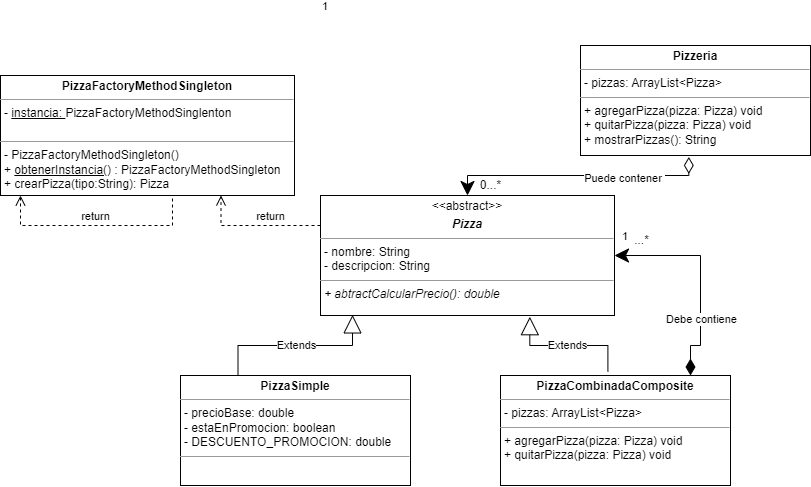

The diagram above was exported from draw.io. Its source (the exported page's mxGraphModel, read from the mxfile embedded in the PNG):
<mxGraphModel dx="1724" dy="1627" grid="1" gridSize="10" guides="1" tooltips="1" connect="1" arrows="1" fold="1" page="1" pageScale="1" pageWidth="827" pageHeight="1169" math="0" shadow="0">
  <root>
    <mxCell id="0" />
    <mxCell id="1" parent="0" />
    <mxCell id="sry-TSWaEeKLQByS2gLf-1" value="&lt;p style=&quot;margin:0px;margin-top:4px;text-align:center;&quot;&gt;&lt;b&gt;Pizzeria&lt;/b&gt;&lt;/p&gt;&lt;hr size=&quot;1&quot;&gt;&lt;p style=&quot;margin:0px;margin-left:4px;&quot;&gt;- pizzas: ArrayList&amp;lt;Pizza&amp;gt;&lt;/p&gt;&lt;hr size=&quot;1&quot;&gt;&lt;p style=&quot;margin:0px;margin-left:4px;&quot;&gt;+ agregarPizza(pizza: Pizza) void&lt;/p&gt;&lt;p style=&quot;margin:0px;margin-left:4px;&quot;&gt;+ quitarPizza(pizza: Pizza) void&lt;/p&gt;&lt;p style=&quot;margin:0px;margin-left:4px;&quot;&gt;+ mostrarPizzas(): String&lt;/p&gt;&lt;p style=&quot;margin:0px;margin-left:4px;&quot;&gt;&lt;br&gt;&lt;/p&gt;" style="verticalAlign=top;align=left;overflow=fill;fontSize=12;fontFamily=Helvetica;html=1;whiteSpace=wrap;" parent="1" vertex="1">
      <mxGeometry x="400" y="-10" width="230" height="110" as="geometry" />
    </mxCell>
    <mxCell id="sry-TSWaEeKLQByS2gLf-2" value="&lt;p style=&quot;margin:0px;margin-top:4px;text-align:center;&quot;&gt;&amp;lt;&amp;lt;abstract&amp;gt;&amp;gt;&lt;/p&gt;&lt;p style=&quot;margin:0px;margin-top:4px;text-align:center;&quot;&gt;&lt;b&gt;&lt;i&gt;Pizza&lt;/i&gt;&lt;/b&gt;&lt;/p&gt;&lt;hr size=&quot;1&quot;&gt;&lt;p style=&quot;margin:0px;margin-left:4px;&quot;&gt;- nombre: String&lt;/p&gt;&lt;p style=&quot;margin:0px;margin-left:4px;&quot;&gt;- descripcion: String&lt;/p&gt;&lt;hr size=&quot;1&quot;&gt;&lt;p style=&quot;margin:0px;margin-left:4px;&quot;&gt;&lt;i&gt;+ abtractCalcularPrecio(): double&lt;/i&gt;&lt;/p&gt;" style="verticalAlign=top;align=left;overflow=fill;fontSize=12;fontFamily=Helvetica;html=1;whiteSpace=wrap;" parent="1" vertex="1">
      <mxGeometry x="140" y="140" width="294" height="120" as="geometry" />
    </mxCell>
    <mxCell id="sry-TSWaEeKLQByS2gLf-3" value="&lt;p style=&quot;margin:0px;margin-top:4px;text-align:center;&quot;&gt;&lt;b&gt;PizzaSimple&lt;/b&gt;&lt;/p&gt;&lt;hr size=&quot;1&quot;&gt;&lt;p style=&quot;margin:0px;margin-left:4px;&quot;&gt;- precioBase: double&lt;/p&gt;&lt;p style=&quot;margin:0px;margin-left:4px;&quot;&gt;- estaEnPromocion: boolean&lt;/p&gt;&lt;p style=&quot;margin:0px;margin-left:4px;&quot;&gt;- DESCUENTO_PROMOCION: double&lt;/p&gt;&lt;hr size=&quot;1&quot;&gt;&lt;p style=&quot;margin:0px;margin-left:4px;&quot;&gt;&lt;br&gt;&lt;/p&gt;" style="verticalAlign=top;align=left;overflow=fill;fontSize=12;fontFamily=Helvetica;html=1;whiteSpace=wrap;" parent="1" vertex="1">
      <mxGeometry y="320" width="230" height="110" as="geometry" />
    </mxCell>
    <mxCell id="sry-TSWaEeKLQByS2gLf-4" value="&lt;p style=&quot;margin:0px;margin-top:4px;text-align:center;&quot;&gt;&lt;b&gt;PizzaCombinadaComposite&lt;/b&gt;&lt;/p&gt;&lt;hr size=&quot;1&quot;&gt;&lt;p style=&quot;margin:0px;margin-left:4px;&quot;&gt;- pizzas: ArrayList&amp;lt;Pizza&amp;gt;&lt;/p&gt;&lt;hr size=&quot;1&quot;&gt;&lt;p style=&quot;margin:0px;margin-left:4px;&quot;&gt;+ agregarPizza(pizza: Pizza) void&lt;/p&gt;&lt;p style=&quot;margin:0px;margin-left:4px;&quot;&gt;+ quitarPizza(pizza: Pizza) void&lt;/p&gt;&lt;p style=&quot;margin:0px;margin-left:4px;&quot;&gt;&lt;br&gt;&lt;/p&gt;" style="verticalAlign=top;align=left;overflow=fill;fontSize=12;fontFamily=Helvetica;html=1;whiteSpace=wrap;" parent="1" vertex="1">
      <mxGeometry x="320" y="320" width="230" height="110" as="geometry" />
    </mxCell>
    <mxCell id="sry-TSWaEeKLQByS2gLf-5" value="&lt;p style=&quot;margin:0px;margin-top:4px;text-align:center;&quot;&gt;&lt;b&gt;PizzaFactoryMethodSingleton&lt;/b&gt;&lt;/p&gt;&lt;hr size=&quot;1&quot;&gt;&lt;p style=&quot;margin:0px;margin-left:4px;&quot;&gt;- &lt;u&gt;instancia: &lt;/u&gt;PizzaFactoryMethodSinglenton&lt;/p&gt;&lt;p style=&quot;margin:0px;margin-left:4px;&quot;&gt;&lt;br&gt;&lt;/p&gt;&lt;hr size=&quot;1&quot;&gt;&lt;p style=&quot;margin:0px;margin-left:4px;&quot;&gt;- PizzaFactoryMethodSingleton()&lt;/p&gt;&lt;p style=&quot;margin:0px;margin-left:4px;&quot;&gt;+ &lt;u&gt;obtenerInstancia()&lt;/u&gt; : PizzaFactoryMethodSingleton&lt;/p&gt;&lt;p style=&quot;margin:0px;margin-left:4px;&quot;&gt;+ crearPizza(tipo:String): Pizza&lt;/p&gt;" style="verticalAlign=top;align=left;overflow=fill;fontSize=12;fontFamily=Helvetica;html=1;whiteSpace=wrap;" parent="1" vertex="1">
      <mxGeometry x="-180" y="20" width="294" height="120" as="geometry" />
    </mxCell>
    <mxCell id="sry-TSWaEeKLQByS2gLf-6" value="return" style="html=1;verticalAlign=bottom;endArrow=open;dashed=1;endSize=8;edgeStyle=elbowEdgeStyle;elbow=vertical;rounded=0;exitX=0.585;exitY=1.025;exitDx=0;exitDy=0;exitPerimeter=0;" parent="1" source="sry-TSWaEeKLQByS2gLf-5" target="sry-TSWaEeKLQByS2gLf-5" edge="1">
      <mxGeometry relative="1" as="geometry">
        <mxPoint x="220" y="220" as="sourcePoint" />
        <mxPoint x="-180" y="64" as="targetPoint" />
        <Array as="points">
          <mxPoint x="-160" y="170" />
          <mxPoint x="-90" y="170" />
          <mxPoint x="-180" y="170" />
          <mxPoint x="-20" y="160" />
          <mxPoint x="-190" y="120" />
          <mxPoint x="-140" y="160" />
          <mxPoint x="-230" y="140" />
          <mxPoint x="-150" y="240" />
          <mxPoint x="-140" y="170" />
        </Array>
      </mxGeometry>
    </mxCell>
    <mxCell id="sry-TSWaEeKLQByS2gLf-8" value="return" style="html=1;verticalAlign=bottom;endArrow=open;dashed=1;endSize=8;edgeStyle=elbowEdgeStyle;elbow=vertical;curved=0;rounded=0;entryX=0.75;entryY=1;entryDx=0;entryDy=0;exitX=0;exitY=0.5;exitDx=0;exitDy=0;" parent="1" source="sry-TSWaEeKLQByS2gLf-2" target="sry-TSWaEeKLQByS2gLf-5" edge="1">
      <mxGeometry relative="1" as="geometry">
        <mxPoint x="50" y="220" as="sourcePoint" />
        <mxPoint x="-30" y="220" as="targetPoint" />
        <Array as="points">
          <mxPoint x="60" y="170" />
        </Array>
      </mxGeometry>
    </mxCell>
    <mxCell id="sry-TSWaEeKLQByS2gLf-9" value="Extends" style="endArrow=block;endSize=16;endFill=0;html=1;rounded=0;exitX=0.25;exitY=0;exitDx=0;exitDy=0;entryX=0.109;entryY=0.995;entryDx=0;entryDy=0;entryPerimeter=0;edgeStyle=orthogonalEdgeStyle;" parent="1" source="sry-TSWaEeKLQByS2gLf-3" target="sry-TSWaEeKLQByS2gLf-2" edge="1">
      <mxGeometry width="160" relative="1" as="geometry">
        <mxPoint x="160" y="220" as="sourcePoint" />
        <mxPoint x="320" y="220" as="targetPoint" />
      </mxGeometry>
    </mxCell>
    <mxCell id="sry-TSWaEeKLQByS2gLf-10" value="Extends" style="endArrow=block;endSize=16;endFill=0;html=1;rounded=0;entryX=0.712;entryY=1.01;entryDx=0;entryDy=0;entryPerimeter=0;exitX=0.467;exitY=-0.037;exitDx=0;exitDy=0;exitPerimeter=0;edgeStyle=orthogonalEdgeStyle;" parent="1" source="sry-TSWaEeKLQByS2gLf-4" target="sry-TSWaEeKLQByS2gLf-2" edge="1">
      <mxGeometry width="160" relative="1" as="geometry">
        <mxPoint x="160" y="220" as="sourcePoint" />
        <mxPoint x="320" y="220" as="targetPoint" />
      </mxGeometry>
    </mxCell>
    <mxCell id="sry-TSWaEeKLQByS2gLf-11" value="1" style="endArrow=classic;html=1;endSize=12;startArrow=diamondThin;startSize=14;startFill=1;align=left;verticalAlign=bottom;rounded=0;endFill=1;entryX=1;entryY=0.5;entryDx=0;entryDy=0;edgeStyle=orthogonalEdgeStyle;" parent="1" source="sry-TSWaEeKLQByS2gLf-4" target="sry-TSWaEeKLQByS2gLf-2" edge="1">
      <mxGeometry x="0.9444" y="-10" relative="1" as="geometry">
        <mxPoint x="540" y="310" as="sourcePoint" />
        <mxPoint x="620" y="220" as="targetPoint" />
        <Array as="points">
          <mxPoint x="510" y="290" />
          <mxPoint x="520" y="290" />
          <mxPoint x="520" y="200" />
        </Array>
        <mxPoint as="offset" />
      </mxGeometry>
    </mxCell>
    <mxCell id="sry-TSWaEeKLQByS2gLf-13" value="Debe contiene" style="edgeLabel;html=1;align=center;verticalAlign=middle;resizable=0;points=[];" parent="sry-TSWaEeKLQByS2gLf-11" vertex="1" connectable="0">
      <mxGeometry x="-0.3763" relative="1" as="geometry">
        <mxPoint as="offset" />
      </mxGeometry>
    </mxCell>
    <mxCell id="sry-TSWaEeKLQByS2gLf-12" value="...*" style="text;html=1;align=center;verticalAlign=middle;resizable=0;points=[];autosize=1;strokeColor=none;fillColor=none;" parent="1" vertex="1">
      <mxGeometry x="441" y="170" width="40" height="30" as="geometry" />
    </mxCell>
    <mxCell id="sry-TSWaEeKLQByS2gLf-14" value="1" style="endArrow=classic;html=1;endSize=12;startArrow=diamondThin;startSize=14;startFill=0;edgeStyle=orthogonalEdgeStyle;align=left;verticalAlign=bottom;rounded=0;endFill=1;exitX=0.471;exitY=1.013;exitDx=0;exitDy=0;exitPerimeter=0;" parent="1" source="sry-TSWaEeKLQByS2gLf-1" target="sry-TSWaEeKLQByS2gLf-2" edge="1">
      <mxGeometry x="0.8462" y="-217" relative="1" as="geometry">
        <mxPoint x="160" y="160" as="sourcePoint" />
        <mxPoint x="320" y="160" as="targetPoint" />
        <mxPoint x="70" y="-160" as="offset" />
      </mxGeometry>
    </mxCell>
    <mxCell id="sry-TSWaEeKLQByS2gLf-16" value="Puede contener&amp;nbsp;" style="edgeLabel;html=1;align=center;verticalAlign=middle;resizable=0;points=[];" parent="sry-TSWaEeKLQByS2gLf-14" vertex="1" connectable="0">
      <mxGeometry x="-0.3588" y="2" relative="1" as="geometry">
        <mxPoint as="offset" />
      </mxGeometry>
    </mxCell>
    <mxCell id="sry-TSWaEeKLQByS2gLf-17" value="0...*" style="text;html=1;align=center;verticalAlign=middle;resizable=0;points=[];autosize=1;strokeColor=none;fillColor=none;" parent="1" vertex="1">
      <mxGeometry x="290" y="115" width="40" height="30" as="geometry" />
    </mxCell>
  </root>
</mxGraphModel>